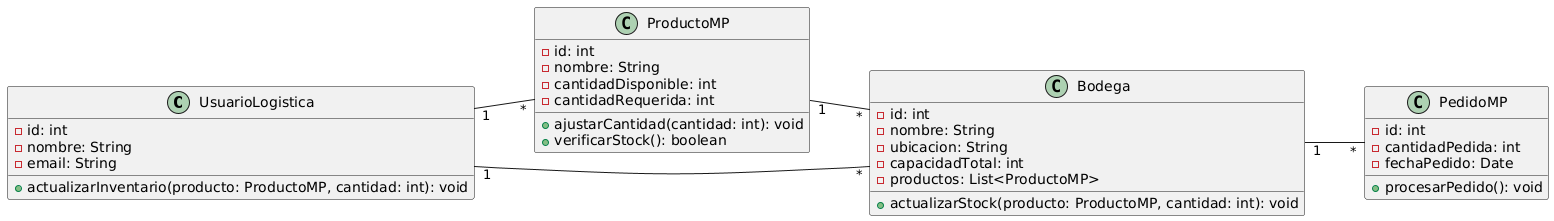

The diagram above was rendered by PlantUML. Its source (embedded in the PNG):
@startuml
left to right direction

class UsuarioLogistica {
    - id: int
    - nombre: String
    - email: String
    + actualizarInventario(producto: ProductoMP, cantidad: int): void
}

class ProductoMP {
    - id: int
    - nombre: String
    - cantidadDisponible: int
    - cantidadRequerida: int
    + ajustarCantidad(cantidad: int): void
    + verificarStock(): boolean
}

class Bodega {
    - id: int
    - nombre: String
    - ubicacion: String
    - capacidadTotal: int
    - productos: List<ProductoMP>
    + actualizarStock(producto: ProductoMP, cantidad: int): void
}

class PedidoMP {
    - id: int
    - cantidadPedida: int
    - fechaPedido: Date
    + procesarPedido(): void
}

UsuarioLogistica "1" -- "*" ProductoMP
UsuarioLogistica "1" -- "*" Bodega
ProductoMP "1" -- "*" Bodega
Bodega "1" -- "*" PedidoMP
@enduml